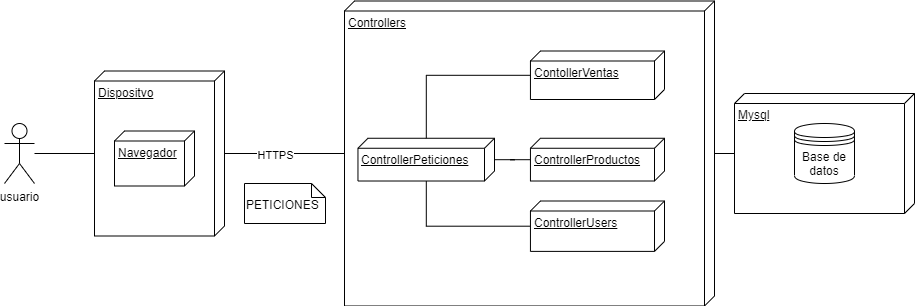

The diagram above was exported from draw.io. Its source (the exported page's mxGraphModel, read from the mxfile embedded in the PNG):
<mxGraphModel dx="1038" dy="599" grid="1" gridSize="10" guides="1" tooltips="1" connect="1" arrows="1" fold="1" page="1" pageScale="1" pageWidth="827" pageHeight="1169" math="0" shadow="0">
  <root>
    <mxCell id="xaLUIN8vmO-pKyT6h4tA-0" />
    <mxCell id="xaLUIN8vmO-pKyT6h4tA-1" parent="xaLUIN8vmO-pKyT6h4tA-0" />
    <mxCell id="hH1fjnDMwzcnUfV7bEsy-12" style="edgeStyle=orthogonalEdgeStyle;rounded=0;orthogonalLoop=1;jettySize=auto;html=1;endArrow=none;endFill=0;" edge="1" parent="xaLUIN8vmO-pKyT6h4tA-1" source="hH1fjnDMwzcnUfV7bEsy-4" target="hH1fjnDMwzcnUfV7bEsy-13">
      <mxGeometry relative="1" as="geometry">
        <mxPoint x="130" y="370" as="targetPoint" />
      </mxGeometry>
    </mxCell>
    <mxCell id="hH1fjnDMwzcnUfV7bEsy-4" value="usuario" style="shape=umlActor;verticalLabelPosition=bottom;labelBackgroundColor=#ffffff;verticalAlign=top;html=1;" vertex="1" parent="xaLUIN8vmO-pKyT6h4tA-1">
      <mxGeometry x="60" y="340" width="30" height="60" as="geometry" />
    </mxCell>
    <mxCell id="hH1fjnDMwzcnUfV7bEsy-16" style="edgeStyle=orthogonalEdgeStyle;rounded=0;orthogonalLoop=1;jettySize=auto;html=1;endArrow=none;endFill=0;" edge="1" parent="xaLUIN8vmO-pKyT6h4tA-1" source="hH1fjnDMwzcnUfV7bEsy-13" target="hH1fjnDMwzcnUfV7bEsy-15">
      <mxGeometry relative="1" as="geometry" />
    </mxCell>
    <mxCell id="hH1fjnDMwzcnUfV7bEsy-18" value="HTTPS" style="edgeLabel;html=1;align=center;verticalAlign=middle;resizable=0;points=[];" vertex="1" connectable="0" parent="hH1fjnDMwzcnUfV7bEsy-16">
      <mxGeometry x="-0.1711" y="-1" relative="1" as="geometry">
        <mxPoint as="offset" />
      </mxGeometry>
    </mxCell>
    <mxCell id="hH1fjnDMwzcnUfV7bEsy-28" style="edgeStyle=orthogonalEdgeStyle;rounded=0;orthogonalLoop=1;jettySize=auto;html=1;endArrow=none;endFill=0;" edge="1" parent="xaLUIN8vmO-pKyT6h4tA-1" source="hH1fjnDMwzcnUfV7bEsy-15" target="hH1fjnDMwzcnUfV7bEsy-29">
      <mxGeometry relative="1" as="geometry">
        <mxPoint x="900" y="370" as="targetPoint" />
      </mxGeometry>
    </mxCell>
    <mxCell id="hH1fjnDMwzcnUfV7bEsy-17" value="&lt;br&gt;PETICIONES" style="shape=note;whiteSpace=wrap;html=1;size=14;verticalAlign=top;align=left;spacingTop=-6;" vertex="1" parent="xaLUIN8vmO-pKyT6h4tA-1">
      <mxGeometry x="300" y="400" width="81" height="40" as="geometry" />
    </mxCell>
    <mxCell id="hH1fjnDMwzcnUfV7bEsy-30" value="" style="group" vertex="1" connectable="0" parent="xaLUIN8vmO-pKyT6h4tA-1">
      <mxGeometry x="790" y="310" width="180" height="120" as="geometry" />
    </mxCell>
    <mxCell id="hH1fjnDMwzcnUfV7bEsy-29" value="Mysql" style="verticalAlign=top;align=left;spacingTop=8;spacingLeft=2;spacingRight=12;shape=cube;size=10;direction=south;fontStyle=4;html=1;" vertex="1" parent="hH1fjnDMwzcnUfV7bEsy-30">
      <mxGeometry width="180" height="120" as="geometry" />
    </mxCell>
    <mxCell id="hH1fjnDMwzcnUfV7bEsy-26" value="Base de datos" style="shape=datastore;whiteSpace=wrap;html=1;align=center;" vertex="1" parent="hH1fjnDMwzcnUfV7bEsy-30">
      <mxGeometry x="60" y="30" width="60" height="60" as="geometry" />
    </mxCell>
    <mxCell id="hH1fjnDMwzcnUfV7bEsy-31" value="" style="group" vertex="1" connectable="0" parent="xaLUIN8vmO-pKyT6h4tA-1">
      <mxGeometry x="150" y="287.5" width="130" height="165" as="geometry" />
    </mxCell>
    <mxCell id="hH1fjnDMwzcnUfV7bEsy-13" value="Dispositvo" style="verticalAlign=top;align=left;spacingTop=8;spacingLeft=2;spacingRight=12;shape=cube;size=10;direction=south;fontStyle=4;html=1;" vertex="1" parent="hH1fjnDMwzcnUfV7bEsy-31">
      <mxGeometry width="130" height="165" as="geometry" />
    </mxCell>
    <mxCell id="hH1fjnDMwzcnUfV7bEsy-14" value="Navegador" style="verticalAlign=top;align=left;spacingTop=8;spacingLeft=2;spacingRight=12;shape=cube;size=10;direction=south;fontStyle=4;html=1;" vertex="1" parent="hH1fjnDMwzcnUfV7bEsy-31">
      <mxGeometry x="20" y="60" width="80" height="55" as="geometry" />
    </mxCell>
    <mxCell id="hH1fjnDMwzcnUfV7bEsy-32" value="" style="group" vertex="1" connectable="0" parent="xaLUIN8vmO-pKyT6h4tA-1">
      <mxGeometry x="400" y="217.5" width="370" height="305" as="geometry" />
    </mxCell>
    <mxCell id="hH1fjnDMwzcnUfV7bEsy-15" value="Controllers" style="verticalAlign=top;align=left;spacingTop=8;spacingLeft=2;spacingRight=12;shape=cube;size=10;direction=south;fontStyle=4;html=1;" vertex="1" parent="hH1fjnDMwzcnUfV7bEsy-32">
      <mxGeometry width="370" height="305" as="geometry" />
    </mxCell>
    <mxCell id="hH1fjnDMwzcnUfV7bEsy-44" style="edgeStyle=orthogonalEdgeStyle;rounded=0;orthogonalLoop=1;jettySize=auto;html=1;endArrow=none;endFill=0;" edge="1" parent="hH1fjnDMwzcnUfV7bEsy-32" source="hH1fjnDMwzcnUfV7bEsy-21" target="hH1fjnDMwzcnUfV7bEsy-35">
      <mxGeometry relative="1" as="geometry" />
    </mxCell>
    <mxCell id="hH1fjnDMwzcnUfV7bEsy-21" value="ControllerUsers" style="verticalAlign=top;align=left;spacingTop=8;spacingLeft=2;spacingRight=12;shape=cube;size=10;direction=south;fontStyle=4;html=1;" vertex="1" parent="hH1fjnDMwzcnUfV7bEsy-32">
      <mxGeometry x="185.94" y="200" width="134.06" height="50.39" as="geometry" />
    </mxCell>
    <mxCell id="hH1fjnDMwzcnUfV7bEsy-35" value="ControllerPeticiones" style="verticalAlign=top;align=left;spacingTop=8;spacingLeft=2;spacingRight=12;shape=cube;size=10;direction=south;fontStyle=4;html=1;" vertex="1" parent="hH1fjnDMwzcnUfV7bEsy-32">
      <mxGeometry x="13.46" y="137.25" width="136.54" height="42.75" as="geometry" />
    </mxCell>
    <mxCell id="hH1fjnDMwzcnUfV7bEsy-42" style="edgeStyle=orthogonalEdgeStyle;rounded=0;orthogonalLoop=1;jettySize=auto;html=1;endArrow=none;endFill=0;" edge="1" parent="hH1fjnDMwzcnUfV7bEsy-32" source="hH1fjnDMwzcnUfV7bEsy-38" target="hH1fjnDMwzcnUfV7bEsy-35">
      <mxGeometry relative="1" as="geometry" />
    </mxCell>
    <mxCell id="hH1fjnDMwzcnUfV7bEsy-38" value="ControllerProductos" style="verticalAlign=top;align=left;spacingTop=8;spacingLeft=2;spacingRight=12;shape=cube;size=10;direction=south;fontStyle=4;html=1;" vertex="1" parent="hH1fjnDMwzcnUfV7bEsy-32">
      <mxGeometry x="185.94" y="137.25" width="134.06" height="42.75" as="geometry" />
    </mxCell>
    <mxCell id="hH1fjnDMwzcnUfV7bEsy-41" style="edgeStyle=orthogonalEdgeStyle;rounded=0;orthogonalLoop=1;jettySize=auto;html=1;endArrow=none;endFill=0;" edge="1" parent="hH1fjnDMwzcnUfV7bEsy-32" source="hH1fjnDMwzcnUfV7bEsy-39" target="hH1fjnDMwzcnUfV7bEsy-35">
      <mxGeometry relative="1" as="geometry" />
    </mxCell>
    <mxCell id="hH1fjnDMwzcnUfV7bEsy-39" value="ContollerVentas" style="verticalAlign=top;align=left;spacingTop=8;spacingLeft=2;spacingRight=12;shape=cube;size=10;direction=south;fontStyle=4;html=1;" vertex="1" parent="hH1fjnDMwzcnUfV7bEsy-32">
      <mxGeometry x="185.94" y="50" width="134.06" height="48.5" as="geometry" />
    </mxCell>
  </root>
</mxGraphModel>